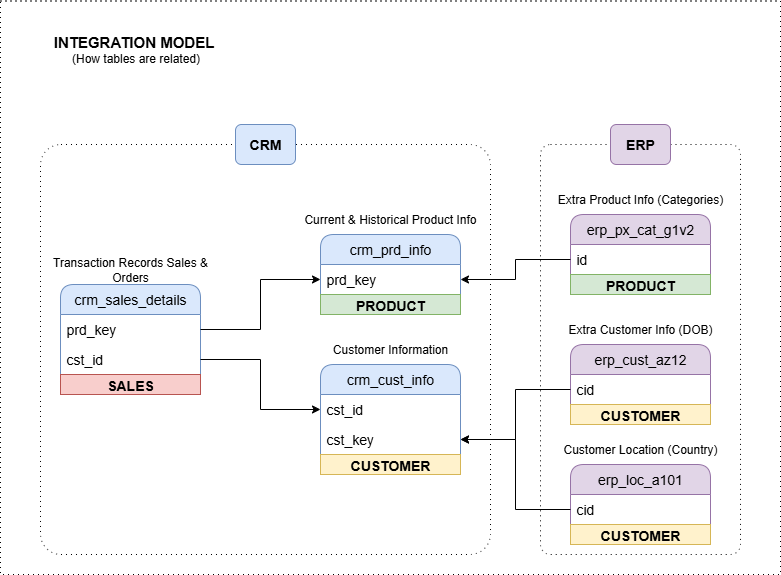

The diagram above was exported from draw.io. Its source (the exported page's mxGraphModel, read from the mxfile embedded in the PNG):
<mxGraphModel dx="1426" dy="841" grid="1" gridSize="10" guides="1" tooltips="1" connect="1" arrows="1" fold="1" page="1" pageScale="1" pageWidth="827" pageHeight="1169" math="0" shadow="0">
  <root>
    <mxCell id="0" />
    <mxCell id="1" parent="0" />
    <mxCell id="BKuf5NhA2d4P_S9IRm_G-34" value="" style="rounded=1;whiteSpace=wrap;html=1;fillColor=none;arcSize=5;dashed=1;dashPattern=1 4;" parent="1" vertex="1">
      <mxGeometry x="80" y="260" width="450" height="410" as="geometry" />
    </mxCell>
    <mxCell id="BKuf5NhA2d4P_S9IRm_G-38" value="" style="rounded=1;whiteSpace=wrap;html=1;fillColor=none;arcSize=5;dashed=1;dashPattern=1 4;" parent="1" vertex="1">
      <mxGeometry x="580" y="260" width="200" height="410" as="geometry" />
    </mxCell>
    <mxCell id="BKuf5NhA2d4P_S9IRm_G-1" value="crm_cust_info" style="swimlane;fontStyle=0;childLayout=stackLayout;horizontal=1;startSize=30;horizontalStack=0;resizeParent=1;resizeParentMax=0;resizeLast=0;collapsible=1;marginBottom=0;whiteSpace=wrap;html=1;rounded=1;fillColor=#dae8fc;strokeColor=#6c8ebf;fontSize=14;" parent="1" vertex="1">
      <mxGeometry x="360" y="480" width="140" height="110" as="geometry" />
    </mxCell>
    <mxCell id="BKuf5NhA2d4P_S9IRm_G-2" value="cst_id" style="text;strokeColor=none;fillColor=none;align=left;verticalAlign=middle;spacingLeft=4;spacingRight=4;overflow=hidden;points=[[0,0.5],[1,0.5]];portConstraint=eastwest;rotatable=0;whiteSpace=wrap;html=1;fontSize=14;" parent="BKuf5NhA2d4P_S9IRm_G-1" vertex="1">
      <mxGeometry y="30" width="140" height="30" as="geometry" />
    </mxCell>
    <mxCell id="BKuf5NhA2d4P_S9IRm_G-20" value="cst_key" style="text;strokeColor=none;fillColor=none;align=left;verticalAlign=middle;spacingLeft=4;spacingRight=4;overflow=hidden;points=[[0,0.5],[1,0.5]];portConstraint=eastwest;rotatable=0;whiteSpace=wrap;html=1;fontSize=14;" parent="BKuf5NhA2d4P_S9IRm_G-1" vertex="1">
      <mxGeometry y="60" width="140" height="30" as="geometry" />
    </mxCell>
    <mxCell id="j8LhtLGqnoooAatfgECj-3" value="&lt;span style=&quot;font-size: 14px;&quot;&gt;&lt;b&gt;CUSTOMER&lt;/b&gt;&lt;/span&gt;" style="text;html=1;strokeColor=#d6b656;fillColor=#fff2cc;align=center;verticalAlign=middle;whiteSpace=wrap;overflow=hidden;" parent="BKuf5NhA2d4P_S9IRm_G-1" vertex="1">
      <mxGeometry y="90" width="140" height="20" as="geometry" />
    </mxCell>
    <mxCell id="BKuf5NhA2d4P_S9IRm_G-5" value="Customer Information" style="text;html=1;align=center;verticalAlign=middle;whiteSpace=wrap;rounded=0;" parent="1" vertex="1">
      <mxGeometry x="365" y="450" width="130" height="30" as="geometry" />
    </mxCell>
    <mxCell id="BKuf5NhA2d4P_S9IRm_G-6" value="crm_prd_info" style="swimlane;fontStyle=0;childLayout=stackLayout;horizontal=1;startSize=30;horizontalStack=0;resizeParent=1;resizeParentMax=0;resizeLast=0;collapsible=1;marginBottom=0;whiteSpace=wrap;html=1;rounded=1;fillColor=#dae8fc;strokeColor=#6c8ebf;fontSize=14;" parent="1" vertex="1">
      <mxGeometry x="360" y="350" width="140" height="80" as="geometry" />
    </mxCell>
    <mxCell id="BKuf5NhA2d4P_S9IRm_G-7" value="prd_key" style="text;strokeColor=none;fillColor=none;align=left;verticalAlign=middle;spacingLeft=4;spacingRight=4;overflow=hidden;points=[[0,0.5],[1,0.5]];portConstraint=eastwest;rotatable=0;whiteSpace=wrap;html=1;fontSize=14;" parent="BKuf5NhA2d4P_S9IRm_G-6" vertex="1">
      <mxGeometry y="30" width="140" height="30" as="geometry" />
    </mxCell>
    <mxCell id="j8LhtLGqnoooAatfgECj-1" value="&lt;font style=&quot;font-size: 14px;&quot;&gt;&lt;b&gt;PRODUCT&lt;/b&gt;&lt;/font&gt;" style="text;html=1;strokeColor=#82b366;fillColor=#d5e8d4;align=center;verticalAlign=middle;whiteSpace=wrap;overflow=hidden;" parent="BKuf5NhA2d4P_S9IRm_G-6" vertex="1">
      <mxGeometry y="60" width="140" height="20" as="geometry" />
    </mxCell>
    <mxCell id="BKuf5NhA2d4P_S9IRm_G-8" value="Current &amp;amp; Historical Product Info" style="text;html=1;align=center;verticalAlign=middle;whiteSpace=wrap;rounded=0;" parent="1" vertex="1">
      <mxGeometry x="340" y="320" width="180" height="30" as="geometry" />
    </mxCell>
    <mxCell id="BKuf5NhA2d4P_S9IRm_G-9" value="crm_sales_details" style="swimlane;fontStyle=0;childLayout=stackLayout;horizontal=1;startSize=30;horizontalStack=0;resizeParent=1;resizeParentMax=0;resizeLast=0;collapsible=1;marginBottom=0;whiteSpace=wrap;html=1;rounded=1;fillColor=#dae8fc;strokeColor=#6c8ebf;fontSize=14;" parent="1" vertex="1">
      <mxGeometry x="100" y="400" width="140" height="110" as="geometry" />
    </mxCell>
    <mxCell id="BKuf5NhA2d4P_S9IRm_G-10" value="prd_key" style="text;strokeColor=none;fillColor=none;align=left;verticalAlign=middle;spacingLeft=4;spacingRight=4;overflow=hidden;points=[[0,0.5],[1,0.5]];portConstraint=eastwest;rotatable=0;whiteSpace=wrap;html=1;fontSize=14;" parent="BKuf5NhA2d4P_S9IRm_G-9" vertex="1">
      <mxGeometry y="30" width="140" height="30" as="geometry" />
    </mxCell>
    <mxCell id="BKuf5NhA2d4P_S9IRm_G-12" value="cst_id" style="text;strokeColor=none;fillColor=none;align=left;verticalAlign=middle;spacingLeft=4;spacingRight=4;overflow=hidden;points=[[0,0.5],[1,0.5]];portConstraint=eastwest;rotatable=0;whiteSpace=wrap;html=1;fontSize=14;" parent="BKuf5NhA2d4P_S9IRm_G-9" vertex="1">
      <mxGeometry y="60" width="140" height="30" as="geometry" />
    </mxCell>
    <mxCell id="j8LhtLGqnoooAatfgECj-7" value="&lt;span style=&quot;font-size: 14px;&quot;&gt;&lt;b&gt;SALES&lt;/b&gt;&lt;/span&gt;" style="text;html=1;strokeColor=#b85450;fillColor=#f8cecc;align=center;verticalAlign=middle;whiteSpace=wrap;overflow=hidden;" parent="BKuf5NhA2d4P_S9IRm_G-9" vertex="1">
      <mxGeometry y="90" width="140" height="20" as="geometry" />
    </mxCell>
    <mxCell id="BKuf5NhA2d4P_S9IRm_G-11" value="Transaction Records Sales &amp;amp; Orders" style="text;html=1;align=center;verticalAlign=middle;whiteSpace=wrap;rounded=0;" parent="1" vertex="1">
      <mxGeometry x="80" y="370" width="180" height="30" as="geometry" />
    </mxCell>
    <mxCell id="BKuf5NhA2d4P_S9IRm_G-13" style="edgeStyle=orthogonalEdgeStyle;rounded=0;orthogonalLoop=1;jettySize=auto;html=1;entryX=0;entryY=0.5;entryDx=0;entryDy=0;" parent="1" source="BKuf5NhA2d4P_S9IRm_G-12" target="BKuf5NhA2d4P_S9IRm_G-2" edge="1">
      <mxGeometry relative="1" as="geometry" />
    </mxCell>
    <mxCell id="BKuf5NhA2d4P_S9IRm_G-14" style="edgeStyle=orthogonalEdgeStyle;rounded=0;orthogonalLoop=1;jettySize=auto;html=1;entryX=0;entryY=0.5;entryDx=0;entryDy=0;" parent="1" source="BKuf5NhA2d4P_S9IRm_G-10" target="BKuf5NhA2d4P_S9IRm_G-7" edge="1">
      <mxGeometry relative="1" as="geometry" />
    </mxCell>
    <mxCell id="BKuf5NhA2d4P_S9IRm_G-15" value="erp_cust_az12" style="swimlane;fontStyle=0;childLayout=stackLayout;horizontal=1;startSize=30;horizontalStack=0;resizeParent=1;resizeParentMax=0;resizeLast=0;collapsible=1;marginBottom=0;whiteSpace=wrap;html=1;rounded=1;fillColor=#e1d5e7;strokeColor=#9673a6;fontSize=14;" parent="1" vertex="1">
      <mxGeometry x="610" y="460" width="140" height="80" as="geometry" />
    </mxCell>
    <mxCell id="BKuf5NhA2d4P_S9IRm_G-16" value="cid" style="text;strokeColor=none;fillColor=none;align=left;verticalAlign=middle;spacingLeft=4;spacingRight=4;overflow=hidden;points=[[0,0.5],[1,0.5]];portConstraint=eastwest;rotatable=0;whiteSpace=wrap;html=1;fontSize=14;" parent="BKuf5NhA2d4P_S9IRm_G-15" vertex="1">
      <mxGeometry y="30" width="140" height="30" as="geometry" />
    </mxCell>
    <mxCell id="j8LhtLGqnoooAatfgECj-4" value="&lt;span style=&quot;font-size: 14px;&quot;&gt;&lt;b&gt;CUSTOMER&lt;/b&gt;&lt;/span&gt;" style="text;html=1;strokeColor=#d6b656;fillColor=#fff2cc;align=center;verticalAlign=middle;whiteSpace=wrap;overflow=hidden;" parent="BKuf5NhA2d4P_S9IRm_G-15" vertex="1">
      <mxGeometry y="60" width="140" height="20" as="geometry" />
    </mxCell>
    <mxCell id="BKuf5NhA2d4P_S9IRm_G-17" value="Extra Customer Info (DOB)" style="text;html=1;align=center;verticalAlign=middle;whiteSpace=wrap;rounded=0;" parent="1" vertex="1">
      <mxGeometry x="590" y="430" width="180" height="30" as="geometry" />
    </mxCell>
    <mxCell id="BKuf5NhA2d4P_S9IRm_G-21" style="edgeStyle=orthogonalEdgeStyle;rounded=0;orthogonalLoop=1;jettySize=auto;html=1;" parent="1" source="BKuf5NhA2d4P_S9IRm_G-16" target="BKuf5NhA2d4P_S9IRm_G-20" edge="1">
      <mxGeometry relative="1" as="geometry" />
    </mxCell>
    <mxCell id="BKuf5NhA2d4P_S9IRm_G-24" value="erp_loc_a101" style="swimlane;fontStyle=0;childLayout=stackLayout;horizontal=1;startSize=30;horizontalStack=0;resizeParent=1;resizeParentMax=0;resizeLast=0;collapsible=1;marginBottom=0;whiteSpace=wrap;html=1;rounded=1;fillColor=#e1d5e7;strokeColor=#9673a6;fontSize=14;" parent="1" vertex="1">
      <mxGeometry x="610" y="580" width="140" height="80" as="geometry" />
    </mxCell>
    <mxCell id="BKuf5NhA2d4P_S9IRm_G-25" value="cid" style="text;strokeColor=none;fillColor=none;align=left;verticalAlign=middle;spacingLeft=4;spacingRight=4;overflow=hidden;points=[[0,0.5],[1,0.5]];portConstraint=eastwest;rotatable=0;whiteSpace=wrap;html=1;fontSize=14;" parent="BKuf5NhA2d4P_S9IRm_G-24" vertex="1">
      <mxGeometry y="30" width="140" height="30" as="geometry" />
    </mxCell>
    <mxCell id="j8LhtLGqnoooAatfgECj-6" value="&lt;span style=&quot;font-size: 14px;&quot;&gt;&lt;b&gt;CUSTOMER&lt;/b&gt;&lt;/span&gt;" style="text;html=1;strokeColor=#d6b656;fillColor=#fff2cc;align=center;verticalAlign=middle;whiteSpace=wrap;overflow=hidden;" parent="BKuf5NhA2d4P_S9IRm_G-24" vertex="1">
      <mxGeometry y="60" width="140" height="20" as="geometry" />
    </mxCell>
    <mxCell id="BKuf5NhA2d4P_S9IRm_G-26" value="Customer Location (Country)" style="text;html=1;align=center;verticalAlign=middle;whiteSpace=wrap;rounded=0;" parent="1" vertex="1">
      <mxGeometry x="590" y="550" width="180" height="30" as="geometry" />
    </mxCell>
    <mxCell id="BKuf5NhA2d4P_S9IRm_G-27" style="edgeStyle=orthogonalEdgeStyle;rounded=0;orthogonalLoop=1;jettySize=auto;html=1;" parent="1" source="BKuf5NhA2d4P_S9IRm_G-25" target="BKuf5NhA2d4P_S9IRm_G-20" edge="1">
      <mxGeometry relative="1" as="geometry" />
    </mxCell>
    <mxCell id="BKuf5NhA2d4P_S9IRm_G-28" value="erp_px_cat_g1v2" style="swimlane;fontStyle=0;childLayout=stackLayout;horizontal=1;startSize=30;horizontalStack=0;resizeParent=1;resizeParentMax=0;resizeLast=0;collapsible=1;marginBottom=0;whiteSpace=wrap;html=1;rounded=1;fillColor=#e1d5e7;strokeColor=#9673a6;fontSize=14;" parent="1" vertex="1">
      <mxGeometry x="610" y="330" width="140" height="80" as="geometry" />
    </mxCell>
    <mxCell id="BKuf5NhA2d4P_S9IRm_G-29" value="id" style="text;strokeColor=none;fillColor=none;align=left;verticalAlign=middle;spacingLeft=4;spacingRight=4;overflow=hidden;points=[[0,0.5],[1,0.5]];portConstraint=eastwest;rotatable=0;whiteSpace=wrap;html=1;fontSize=14;" parent="BKuf5NhA2d4P_S9IRm_G-28" vertex="1">
      <mxGeometry y="30" width="140" height="30" as="geometry" />
    </mxCell>
    <mxCell id="j8LhtLGqnoooAatfgECj-2" value="&lt;font style=&quot;font-size: 14px;&quot;&gt;&lt;b&gt;PRODUCT&lt;/b&gt;&lt;/font&gt;" style="text;html=1;strokeColor=#82b366;fillColor=#d5e8d4;align=center;verticalAlign=middle;whiteSpace=wrap;overflow=hidden;" parent="BKuf5NhA2d4P_S9IRm_G-28" vertex="1">
      <mxGeometry y="60" width="140" height="20" as="geometry" />
    </mxCell>
    <mxCell id="BKuf5NhA2d4P_S9IRm_G-30" value="Extra Product Info (Categories)" style="text;html=1;align=center;verticalAlign=middle;whiteSpace=wrap;rounded=0;" parent="1" vertex="1">
      <mxGeometry x="590" y="300" width="180" height="30" as="geometry" />
    </mxCell>
    <mxCell id="BKuf5NhA2d4P_S9IRm_G-31" style="edgeStyle=orthogonalEdgeStyle;rounded=0;orthogonalLoop=1;jettySize=auto;html=1;" parent="1" source="BKuf5NhA2d4P_S9IRm_G-29" target="BKuf5NhA2d4P_S9IRm_G-7" edge="1">
      <mxGeometry relative="1" as="geometry" />
    </mxCell>
    <mxCell id="BKuf5NhA2d4P_S9IRm_G-33" value="&lt;font style=&quot;&quot;&gt;&lt;b style=&quot;font-size: 15px;&quot;&gt;INTEGRATION MODEL&amp;nbsp;&lt;/b&gt;&lt;/font&gt;&lt;div&gt;&lt;font style=&quot;&quot;&gt;&lt;font&gt;(How tables are related)&lt;/font&gt;&lt;/font&gt;&lt;/div&gt;" style="text;html=1;align=center;verticalAlign=middle;resizable=0;points=[];autosize=1;strokeColor=none;fillColor=none;" parent="1" vertex="1">
      <mxGeometry x="80" y="140" width="190" height="50" as="geometry" />
    </mxCell>
    <mxCell id="BKuf5NhA2d4P_S9IRm_G-37" value="&lt;b&gt;&lt;font style=&quot;font-size: 14px;&quot;&gt;CRM&lt;/font&gt;&lt;/b&gt;" style="text;html=1;align=center;verticalAlign=middle;whiteSpace=wrap;rounded=1;fillColor=#dae8fc;strokeColor=#6c8ebf;" parent="1" vertex="1">
      <mxGeometry x="275" y="240" width="60" height="40" as="geometry" />
    </mxCell>
    <mxCell id="BKuf5NhA2d4P_S9IRm_G-39" value="&lt;b&gt;&lt;font style=&quot;font-size: 14px;&quot;&gt;ERP&lt;/font&gt;&lt;/b&gt;" style="text;html=1;align=center;verticalAlign=middle;whiteSpace=wrap;rounded=1;fillColor=#e1d5e7;strokeColor=#9673a6;" parent="1" vertex="1">
      <mxGeometry x="650" y="240" width="60" height="40" as="geometry" />
    </mxCell>
    <mxCell id="WnpUkhyn8bcfDGGFCtj9-1" value="" style="rounded=0;whiteSpace=wrap;html=1;fillColor=none;dashed=1;dashPattern=1 4;" vertex="1" parent="1">
      <mxGeometry x="40" y="116.5" width="780" height="573.5" as="geometry" />
    </mxCell>
  </root>
</mxGraphModel>